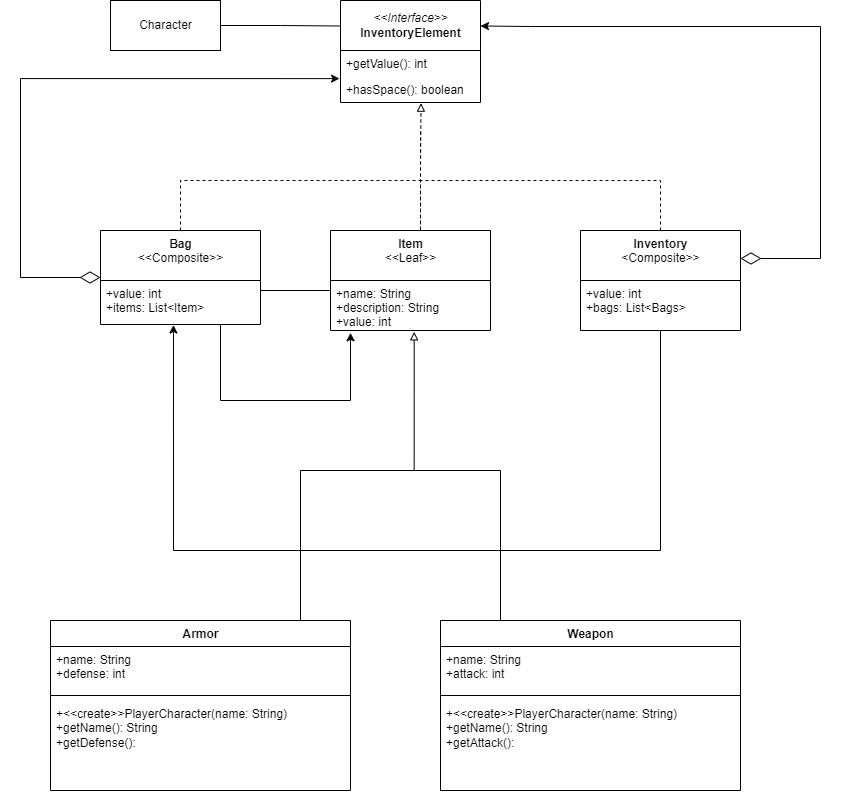

The diagram above was exported from draw.io. Its source (the exported page's mxGraphModel, read from the mxfile embedded in the PNG):
<mxGraphModel dx="1868" dy="584" grid="1" gridSize="10" guides="1" tooltips="1" connect="1" arrows="1" fold="1" page="1" pageScale="1" pageWidth="827" pageHeight="1169" math="0" shadow="0">
  <root>
    <mxCell id="WIyWlLk6GJQsqaUBKTNV-0" />
    <mxCell id="WIyWlLk6GJQsqaUBKTNV-1" parent="WIyWlLk6GJQsqaUBKTNV-0" />
    <mxCell id="6k2jNTR7UhWnT1ZUvcRR-0" value="&lt;span style=&quot;font-weight: normal&quot;&gt;&lt;i&gt;&amp;lt;&amp;lt;Interface&amp;gt;&amp;gt;&lt;/i&gt;&lt;/span&gt;&lt;br&gt;InventoryElement" style="swimlane;fontStyle=1;childLayout=stackLayout;horizontal=1;startSize=50;fillColor=none;horizontalStack=0;resizeParent=1;resizeParentMax=0;resizeLast=0;collapsible=1;marginBottom=0;html=1;" parent="WIyWlLk6GJQsqaUBKTNV-1" vertex="1">
      <mxGeometry x="240" y="70" width="140" height="102" as="geometry" />
    </mxCell>
    <mxCell id="6k2jNTR7UhWnT1ZUvcRR-2" value="+getValue(): int" style="text;strokeColor=none;fillColor=none;align=left;verticalAlign=top;spacingLeft=4;spacingRight=4;overflow=hidden;rotatable=0;points=[[0,0.5],[1,0.5]];portConstraint=eastwest;" parent="6k2jNTR7UhWnT1ZUvcRR-0" vertex="1">
      <mxGeometry y="50" width="140" height="26" as="geometry" />
    </mxCell>
    <mxCell id="6k2jNTR7UhWnT1ZUvcRR-3" value="+hasSpace(): boolean" style="text;strokeColor=none;fillColor=none;align=left;verticalAlign=top;spacingLeft=4;spacingRight=4;overflow=hidden;rotatable=0;points=[[0,0.5],[1,0.5]];portConstraint=eastwest;" parent="6k2jNTR7UhWnT1ZUvcRR-0" vertex="1">
      <mxGeometry y="76" width="140" height="26" as="geometry" />
    </mxCell>
    <mxCell id="6k2jNTR7UhWnT1ZUvcRR-23" style="edgeStyle=orthogonalEdgeStyle;rounded=0;orthogonalLoop=1;jettySize=auto;html=1;entryX=0;entryY=0.25;entryDx=0;entryDy=0;endArrow=none;endFill=0;" parent="WIyWlLk6GJQsqaUBKTNV-1" source="6k2jNTR7UhWnT1ZUvcRR-4" target="6k2jNTR7UhWnT1ZUvcRR-0" edge="1">
      <mxGeometry relative="1" as="geometry" />
    </mxCell>
    <mxCell id="6k2jNTR7UhWnT1ZUvcRR-4" value="Character" style="html=1;" parent="WIyWlLk6GJQsqaUBKTNV-1" vertex="1">
      <mxGeometry x="10" y="70" width="110" height="50" as="geometry" />
    </mxCell>
    <mxCell id="6k2jNTR7UhWnT1ZUvcRR-29" style="edgeStyle=orthogonalEdgeStyle;rounded=0;orthogonalLoop=1;jettySize=auto;html=1;entryX=0.5;entryY=0;entryDx=0;entryDy=0;dashed=1;startArrow=none;startFill=0;endArrow=none;endFill=0;startSize=18;sourcePerimeterSpacing=0;targetPerimeterSpacing=0;" parent="WIyWlLk6GJQsqaUBKTNV-1" source="6k2jNTR7UhWnT1ZUvcRR-5" target="6k2jNTR7UhWnT1ZUvcRR-21" edge="1">
      <mxGeometry relative="1" as="geometry">
        <Array as="points">
          <mxPoint x="80" y="250" />
          <mxPoint x="320" y="250" />
          <mxPoint x="320" y="300" />
        </Array>
      </mxGeometry>
    </mxCell>
    <mxCell id="6k2jNTR7UhWnT1ZUvcRR-33" style="edgeStyle=orthogonalEdgeStyle;rounded=0;orthogonalLoop=1;jettySize=auto;html=1;startArrow=none;startFill=0;endArrow=none;endFill=0;startSize=18;sourcePerimeterSpacing=0;targetPerimeterSpacing=0;" parent="WIyWlLk6GJQsqaUBKTNV-1" source="6k2jNTR7UhWnT1ZUvcRR-5" edge="1">
      <mxGeometry relative="1" as="geometry">
        <Array as="points">
          <mxPoint x="230" y="360" />
        </Array>
        <mxPoint x="210" y="360" as="targetPoint" />
      </mxGeometry>
    </mxCell>
    <mxCell id="6k2jNTR7UhWnT1ZUvcRR-35" style="edgeStyle=orthogonalEdgeStyle;rounded=0;orthogonalLoop=1;jettySize=auto;html=1;entryX=0.125;entryY=1.046;entryDx=0;entryDy=0;entryPerimeter=0;startArrow=none;startFill=0;endArrow=classic;endFill=1;startSize=18;sourcePerimeterSpacing=0;targetPerimeterSpacing=0;" parent="WIyWlLk6GJQsqaUBKTNV-1" source="6k2jNTR7UhWnT1ZUvcRR-5" target="6k2jNTR7UhWnT1ZUvcRR-22" edge="1">
      <mxGeometry relative="1" as="geometry">
        <Array as="points">
          <mxPoint x="120" y="470" />
          <mxPoint x="250" y="470" />
        </Array>
      </mxGeometry>
    </mxCell>
    <mxCell id="6k2jNTR7UhWnT1ZUvcRR-36" style="edgeStyle=orthogonalEdgeStyle;rounded=0;orthogonalLoop=1;jettySize=auto;html=1;startArrow=diamondThin;startFill=0;endArrow=classic;endFill=1;startSize=18;sourcePerimeterSpacing=0;targetPerimeterSpacing=0;entryX=-0.007;entryY=0.081;entryDx=0;entryDy=0;entryPerimeter=0;" parent="WIyWlLk6GJQsqaUBKTNV-1" source="6k2jNTR7UhWnT1ZUvcRR-5" target="6k2jNTR7UhWnT1ZUvcRR-3" edge="1">
      <mxGeometry relative="1" as="geometry">
        <mxPoint x="220" y="150" as="targetPoint" />
        <Array as="points">
          <mxPoint x="-80" y="347" />
          <mxPoint x="-80" y="148" />
        </Array>
      </mxGeometry>
    </mxCell>
    <mxCell id="6k2jNTR7UhWnT1ZUvcRR-5" value="Bag&lt;br&gt;&lt;span style=&quot;font-weight: normal&quot;&gt;&amp;lt;&amp;lt;Composite&amp;gt;&amp;gt;&lt;/span&gt;" style="swimlane;fontStyle=1;align=center;verticalAlign=top;childLayout=stackLayout;horizontal=1;startSize=50;horizontalStack=0;resizeParent=1;resizeParentMax=0;resizeLast=0;collapsible=1;marginBottom=0;html=1;" parent="WIyWlLk6GJQsqaUBKTNV-1" vertex="1">
      <mxGeometry y="300" width="160" height="94" as="geometry" />
    </mxCell>
    <mxCell id="6k2jNTR7UhWnT1ZUvcRR-6" value="+value: int&#10;+items: List&lt;Item&gt;" style="text;strokeColor=none;fillColor=none;align=left;verticalAlign=top;spacingLeft=4;spacingRight=4;overflow=hidden;rotatable=0;points=[[0,0.5],[1,0.5]];portConstraint=eastwest;" parent="6k2jNTR7UhWnT1ZUvcRR-5" vertex="1">
      <mxGeometry y="50" width="160" height="44" as="geometry" />
    </mxCell>
    <mxCell id="6k2jNTR7UhWnT1ZUvcRR-25" style="edgeStyle=orthogonalEdgeStyle;rounded=0;orthogonalLoop=1;jettySize=auto;html=1;entryX=1;entryY=0.25;entryDx=0;entryDy=0;endArrow=classic;endFill=1;startArrow=diamondThin;startFill=0;sourcePerimeterSpacing=0;targetPerimeterSpacing=0;startSize=18;" parent="WIyWlLk6GJQsqaUBKTNV-1" source="6k2jNTR7UhWnT1ZUvcRR-13" target="6k2jNTR7UhWnT1ZUvcRR-0" edge="1">
      <mxGeometry relative="1" as="geometry">
        <Array as="points">
          <mxPoint x="720" y="328" />
          <mxPoint x="720" y="96" />
          <mxPoint x="430" y="96" />
        </Array>
      </mxGeometry>
    </mxCell>
    <mxCell id="6k2jNTR7UhWnT1ZUvcRR-30" style="edgeStyle=orthogonalEdgeStyle;rounded=0;orthogonalLoop=1;jettySize=auto;html=1;dashed=1;startArrow=none;startFill=0;endArrow=none;endFill=0;startSize=18;sourcePerimeterSpacing=0;targetPerimeterSpacing=0;" parent="WIyWlLk6GJQsqaUBKTNV-1" source="6k2jNTR7UhWnT1ZUvcRR-13" edge="1">
      <mxGeometry relative="1" as="geometry">
        <mxPoint x="320" y="200" as="targetPoint" />
        <Array as="points">
          <mxPoint x="560" y="250" />
          <mxPoint x="320" y="250" />
        </Array>
      </mxGeometry>
    </mxCell>
    <mxCell id="6k2jNTR7UhWnT1ZUvcRR-32" style="edgeStyle=orthogonalEdgeStyle;rounded=0;orthogonalLoop=1;jettySize=auto;html=1;entryX=0.456;entryY=1.011;entryDx=0;entryDy=0;entryPerimeter=0;startArrow=none;startFill=0;endArrow=classic;endFill=1;startSize=18;sourcePerimeterSpacing=0;targetPerimeterSpacing=0;" parent="WIyWlLk6GJQsqaUBKTNV-1" source="6k2jNTR7UhWnT1ZUvcRR-13" target="6k2jNTR7UhWnT1ZUvcRR-6" edge="1">
      <mxGeometry relative="1" as="geometry">
        <Array as="points">
          <mxPoint x="560" y="620" />
          <mxPoint x="73" y="620" />
        </Array>
      </mxGeometry>
    </mxCell>
    <mxCell id="6k2jNTR7UhWnT1ZUvcRR-13" value="Inventory&lt;br&gt;&lt;span style=&quot;font-weight: 400&quot;&gt;&amp;lt;Composite&amp;gt;&amp;gt;&lt;/span&gt;" style="swimlane;fontStyle=1;align=center;verticalAlign=top;childLayout=stackLayout;horizontal=1;startSize=50;horizontalStack=0;resizeParent=1;resizeParentMax=0;resizeLast=0;collapsible=1;marginBottom=0;html=1;" parent="WIyWlLk6GJQsqaUBKTNV-1" vertex="1">
      <mxGeometry x="480" y="300" width="160" height="100" as="geometry" />
    </mxCell>
    <mxCell id="6k2jNTR7UhWnT1ZUvcRR-14" value="+value: int&#10;+bags: List&lt;Bags&gt;" style="text;strokeColor=none;fillColor=none;align=left;verticalAlign=top;spacingLeft=4;spacingRight=4;overflow=hidden;rotatable=0;points=[[0,0.5],[1,0.5]];portConstraint=eastwest;" parent="6k2jNTR7UhWnT1ZUvcRR-13" vertex="1">
      <mxGeometry y="50" width="160" height="50" as="geometry" />
    </mxCell>
    <mxCell id="6k2jNTR7UhWnT1ZUvcRR-28" style="edgeStyle=orthogonalEdgeStyle;rounded=0;orthogonalLoop=1;jettySize=auto;html=1;startArrow=none;startFill=0;endArrow=block;endFill=0;startSize=18;sourcePerimeterSpacing=0;targetPerimeterSpacing=0;dashed=1;entryX=0.575;entryY=1.026;entryDx=0;entryDy=0;entryPerimeter=0;" parent="WIyWlLk6GJQsqaUBKTNV-1" source="6k2jNTR7UhWnT1ZUvcRR-21" target="6k2jNTR7UhWnT1ZUvcRR-3" edge="1">
      <mxGeometry relative="1" as="geometry">
        <mxPoint x="320" y="190" as="targetPoint" />
        <Array as="points">
          <mxPoint x="320" y="236" />
          <mxPoint x="320" y="236" />
        </Array>
      </mxGeometry>
    </mxCell>
    <mxCell id="6k2jNTR7UhWnT1ZUvcRR-21" value="Item&lt;br&gt;&lt;span style=&quot;font-weight: normal&quot;&gt;&amp;lt;&amp;lt;Leaf&amp;gt;&amp;gt;&lt;/span&gt;" style="swimlane;fontStyle=1;align=center;verticalAlign=top;childLayout=stackLayout;horizontal=1;startSize=50;horizontalStack=0;resizeParent=1;resizeParentMax=0;resizeLast=0;collapsible=1;marginBottom=0;html=1;" parent="WIyWlLk6GJQsqaUBKTNV-1" vertex="1">
      <mxGeometry x="230" y="300" width="160" height="100" as="geometry" />
    </mxCell>
    <mxCell id="6k2jNTR7UhWnT1ZUvcRR-22" value="+name: String&#10;+description: String&#10;+value: int" style="text;strokeColor=none;fillColor=none;align=left;verticalAlign=top;spacingLeft=4;spacingRight=4;overflow=hidden;rotatable=0;points=[[0,0.5],[1,0.5]];portConstraint=eastwest;" parent="6k2jNTR7UhWnT1ZUvcRR-21" vertex="1">
      <mxGeometry y="50" width="160" height="50" as="geometry" />
    </mxCell>
    <mxCell id="BCi_2P1QRAGP6_pOIeHU-12" style="edgeStyle=orthogonalEdgeStyle;rounded=0;orthogonalLoop=1;jettySize=auto;html=1;exitX=0.5;exitY=0;exitDx=0;exitDy=0;entryX=0.523;entryY=1.027;entryDx=0;entryDy=0;entryPerimeter=0;endArrow=block;endFill=0;" edge="1" parent="WIyWlLk6GJQsqaUBKTNV-1" source="BCi_2P1QRAGP6_pOIeHU-4" target="6k2jNTR7UhWnT1ZUvcRR-22">
      <mxGeometry relative="1" as="geometry">
        <mxPoint x="320" y="410" as="targetPoint" />
        <Array as="points">
          <mxPoint x="200" y="690" />
          <mxPoint x="200" y="540" />
          <mxPoint x="314" y="540" />
        </Array>
      </mxGeometry>
    </mxCell>
    <mxCell id="BCi_2P1QRAGP6_pOIeHU-4" value="Armor" style="swimlane;fontStyle=1;align=center;verticalAlign=top;childLayout=stackLayout;horizontal=1;startSize=26;horizontalStack=0;resizeParent=1;resizeParentMax=0;resizeLast=0;collapsible=1;marginBottom=0;html=1;" vertex="1" parent="WIyWlLk6GJQsqaUBKTNV-1">
      <mxGeometry x="-50" y="690" width="300" height="170" as="geometry" />
    </mxCell>
    <mxCell id="BCi_2P1QRAGP6_pOIeHU-5" value="+name: String&lt;br style=&quot;padding: 0px ; margin: 0px&quot;&gt;+defense: int" style="text;strokeColor=none;fillColor=none;align=left;verticalAlign=top;spacingLeft=4;spacingRight=4;overflow=hidden;rotatable=0;points=[[0,0.5],[1,0.5]];portConstraint=eastwest;html=1;" vertex="1" parent="BCi_2P1QRAGP6_pOIeHU-4">
      <mxGeometry y="26" width="300" height="44" as="geometry" />
    </mxCell>
    <mxCell id="BCi_2P1QRAGP6_pOIeHU-6" value="" style="line;strokeWidth=1;fillColor=none;align=left;verticalAlign=middle;spacingTop=-1;spacingLeft=3;spacingRight=3;rotatable=0;labelPosition=right;points=[];portConstraint=eastwest;html=1;" vertex="1" parent="BCi_2P1QRAGP6_pOIeHU-4">
      <mxGeometry y="70" width="300" height="10" as="geometry" />
    </mxCell>
    <mxCell id="BCi_2P1QRAGP6_pOIeHU-7" value="+&amp;lt;&amp;lt;create&amp;gt;&amp;gt;PlayerCharacter(name: String)&lt;br&gt;+getName(): String&lt;br&gt;+getDefense():&amp;nbsp;" style="text;strokeColor=none;fillColor=none;align=left;verticalAlign=top;spacingLeft=4;spacingRight=4;overflow=hidden;rotatable=0;points=[[0,0.5],[1,0.5]];portConstraint=eastwest;html=1;" vertex="1" parent="BCi_2P1QRAGP6_pOIeHU-4">
      <mxGeometry y="80" width="300" height="90" as="geometry" />
    </mxCell>
    <mxCell id="BCi_2P1QRAGP6_pOIeHU-13" style="edgeStyle=orthogonalEdgeStyle;rounded=0;orthogonalLoop=1;jettySize=auto;html=1;endArrow=none;endFill=0;" edge="1" parent="WIyWlLk6GJQsqaUBKTNV-1" source="BCi_2P1QRAGP6_pOIeHU-8">
      <mxGeometry relative="1" as="geometry">
        <mxPoint x="280" y="540" as="targetPoint" />
        <Array as="points">
          <mxPoint x="400" y="540" />
        </Array>
      </mxGeometry>
    </mxCell>
    <mxCell id="BCi_2P1QRAGP6_pOIeHU-8" value="Weapon" style="swimlane;fontStyle=1;align=center;verticalAlign=top;childLayout=stackLayout;horizontal=1;startSize=26;horizontalStack=0;resizeParent=1;resizeParentMax=0;resizeLast=0;collapsible=1;marginBottom=0;html=1;" vertex="1" parent="WIyWlLk6GJQsqaUBKTNV-1">
      <mxGeometry x="340" y="690" width="300" height="170" as="geometry" />
    </mxCell>
    <mxCell id="BCi_2P1QRAGP6_pOIeHU-9" value="+name: String&lt;br style=&quot;padding: 0px ; margin: 0px&quot;&gt;+attack: int" style="text;strokeColor=none;fillColor=none;align=left;verticalAlign=top;spacingLeft=4;spacingRight=4;overflow=hidden;rotatable=0;points=[[0,0.5],[1,0.5]];portConstraint=eastwest;html=1;" vertex="1" parent="BCi_2P1QRAGP6_pOIeHU-8">
      <mxGeometry y="26" width="300" height="44" as="geometry" />
    </mxCell>
    <mxCell id="BCi_2P1QRAGP6_pOIeHU-10" value="" style="line;strokeWidth=1;fillColor=none;align=left;verticalAlign=middle;spacingTop=-1;spacingLeft=3;spacingRight=3;rotatable=0;labelPosition=right;points=[];portConstraint=eastwest;html=1;" vertex="1" parent="BCi_2P1QRAGP6_pOIeHU-8">
      <mxGeometry y="70" width="300" height="10" as="geometry" />
    </mxCell>
    <mxCell id="BCi_2P1QRAGP6_pOIeHU-11" value="+&amp;lt;&amp;lt;create&amp;gt;&amp;gt;PlayerCharacter(name: String)&lt;br&gt;+getName(): String&lt;br&gt;+getAttack():&amp;nbsp;" style="text;strokeColor=none;fillColor=none;align=left;verticalAlign=top;spacingLeft=4;spacingRight=4;overflow=hidden;rotatable=0;points=[[0,0.5],[1,0.5]];portConstraint=eastwest;html=1;" vertex="1" parent="BCi_2P1QRAGP6_pOIeHU-8">
      <mxGeometry y="80" width="300" height="90" as="geometry" />
    </mxCell>
  </root>
</mxGraphModel>